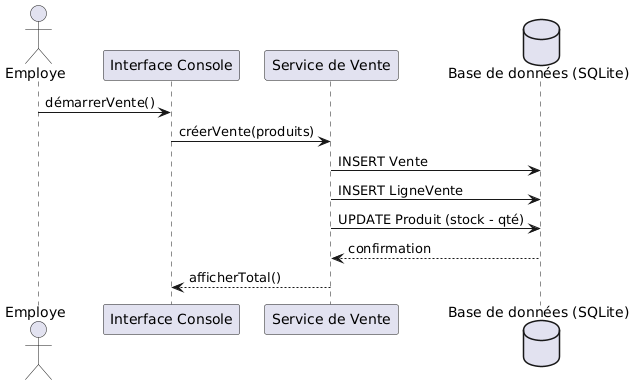

The diagram above was rendered by PlantUML. Its source (embedded in the PNG):
@startuml
actor Employe
participant "Interface Console" as UI
participant "Service de Vente" as Service
database "Base de données (SQLite)" as DB

Employe -> UI : démarrerVente()
UI -> Service : créerVente(produits)
Service -> DB : INSERT Vente
Service -> DB : INSERT LigneVente
Service -> DB : UPDATE Produit (stock - qté)
DB --> Service : confirmation
Service --> UI : afficherTotal()
@enduml